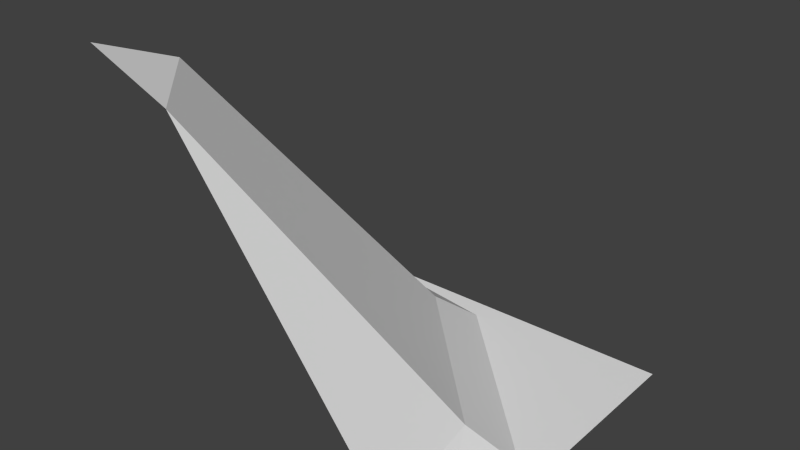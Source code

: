 # Source: terrainModels_cliffCornerOut.blend  (saved by Blender 2.75.0; exported with 4.5.12 LTS)
import bpy
from mathutils import Matrix  # noqa: F401  (used for matrix-valued properties, if any)

bpy.ops.wm.read_factory_settings(use_empty=True)
scene = bpy.context.scene
scene.name = 'Scene'

# ---- collections
col_collection_1 = bpy.data.collections.new('Collection 1'); scene.collection.children.link(col_collection_1)

# ---- world
world_world = bpy.data.worlds.new('World'); scene.world = world_world
world_world.color = (0.05088, 0.05088, 0.05088)
world_world.use_sun_shadow = False
world_world.sun_shadow_jitter_overblur = 0.0
world_world.cycles.sampling_method = 'MANUAL'
world_world.cycles.sample_map_resolution = 256

# ---- meshes
me_grid_008 = bpy.data.meshes.new('Grid.008')
me_grid_008.from_pydata([(-0.5, -0.5, 0.0), (-0.0625, -0.4375, 0.0), (0.3125, 0.125, 0.1), (-0.125, -0.3125, 0.1), (0.4375, 0.0625, 0.0), (0.5, -0.5, 0.0), (0.375, 0.5, 0.1), (0.5, 0.5, 0.0), (-0.25, 0.5, 0.9), (-0.5, -0.375, 0.1), (-0.5, 0.5, 1.0), (-0.5, 0.25, 0.9)], [], [(3, 2, 11), (6, 8, 2), (7, 6, 2), (3, 0, 1), (2, 3, 1), (2, 1, 4), (7, 2, 4), (1, 0, 5), (4, 1, 5), (7, 4, 5), (11, 9, 3), (9, 0, 3), (10, 11, 8), (11, 2, 8)])
_uv = me_grid_008.uv_layers.new(name='UVMap')
_uv.uv.foreach_set('vector', [0.0, 0.0, 0.0, 0.0, 0.0, 0.0, 0.0, 0.0, 0.0, 0.0, 0.0, 0.0, 0.0, 0.0, 0.0, 0.0, 0.0, 0.0, 0.0, 0.0, 0.0, 0.0, 0.0, 0.0, 0.0, 0.0, 0.0, 0.0, 0.0, 0.0, 0.0, 0.0, 0.0, 0.0, 0.0, 0.0, 0.0, 0.0, 0.0, 0.0, 0.0, 0.0, 0.0, 0.0, 0.0, 0.0, 0.0, 0.0, 0.0, 0.0, 0.0, 0.0, 0.0, 0.0, 0.0, 0.0, 0.0, 0.0, 0.0, 0.0, 0.0, 0.0, 0.0, 0.0, 0.0, 0.0, 0.0, 0.0, 0.0, 0.0, 0.0, 0.0, 0.0, 0.0, 0.0, 0.0, 0.0, 0.0, 0.0, 0.0, 0.0, 0.0, 0.0, 0.0])
me_grid_008.use_remesh_preserve_volume = False
me_grid_008.use_remesh_preserve_attributes = False
me_grid_008.use_mirror_vertex_groups = False
me_grid_008.update()

# ---- objects
ob_cliffcornerout = bpy.data.objects.new('cliffCornerOut', me_grid_008)

# ---- transforms, parenting, visibility, modifiers, constraints
ob_cliffcornerout.location = (0.0, 0.0, 0.0)
ob_cliffcornerout.rotation_euler = (0.0, 0.0, 1.571)
ob_cliffcornerout.lock_scale = (True, True, True)
ob_cliffcornerout.lineart.crease_threshold = 0.0

# ---- collection membership
col_collection_1.objects.link(ob_cliffcornerout)

# ---- scene / render settings (as saved in the file)
scene.frame_start = 1; scene.frame_end = 250; scene.frame_set(29)
scene.render.engine = 'BLENDER_EEVEE_NEXT'
scene.render.image_settings.color_mode = 'RGB'
scene.render.image_settings.compression = 90
scene.render.resolution_percentage = 50
scene.render.dither_intensity = 0.0
scene.render.bake_margin = 2
scene.render.bake_bias = 0.0
scene.cycles.use_denoising = False
scene.cycles.samples = 10
scene.cycles.sampling_pattern = 'TABULATED_SOBOL'
scene.cycles.light_sampling_threshold = 0.0
scene.cycles.use_adaptive_sampling = False
scene.cycles.use_light_tree = False
scene.cycles.blur_glossy = 0.0
scene.cycles.volume_bounces = 1
scene.cycles.pixel_filter_type = 'GAUSSIAN'
scene.cycles.sample_clamp_indirect = 0.0
scene.view_settings.view_transform = 'Standard'
bpy.context.view_layer.update()

# ---- added for rendering (the .blend has no active camera and no usable light): camera, sun
cam_auto = bpy.data.cameras.new('AutoCamera')
cam_auto.lens = 50.0
cam_auto.sensor_width = 36.0
cam_auto.clip_end = 1000.0
ob_auto_camera = bpy.data.objects.new('AutoCamera', cam_auto)
scene.collection.objects.link(ob_auto_camera)
ob_auto_camera.location = (1.60254, -1.92304, 1.78203)
ob_auto_camera.rotation_euler = (1.09748, -7.21219e-08, 0.694738)
scene.camera = ob_auto_camera
light_auto_sun = bpy.data.lights.new('AutoSun', 'SUN')
light_auto_sun.energy = 3.0
light_auto_sun.angle = 0.0523599
ob_auto_sun = bpy.data.objects.new('AutoSun', light_auto_sun)
scene.collection.objects.link(ob_auto_sun)
ob_auto_sun.rotation_euler = (0.872665, 0.174533, 0.523599)
bpy.context.view_layer.update()
